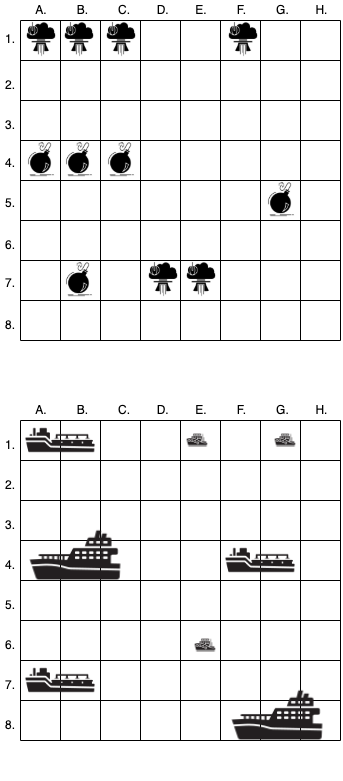

The diagram above was exported from draw.io. Its source (the exported page's mxGraphModel, read from the mxfile embedded in the PNG):
<mxGraphModel dx="1085" dy="752" grid="1" gridSize="10" guides="1" tooltips="1" connect="1" arrows="1" fold="1" page="1" pageScale="1" pageWidth="850" pageHeight="1100" math="0" shadow="0">
  <root>
    <mxCell id="0" />
    <mxCell id="1" parent="0" />
    <mxCell id="l_N7sAL-GxiOHwXfvQxP-1" value="" style="endArrow=none;html=1;rounded=0;" edge="1" parent="1">
      <mxGeometry width="50" height="50" relative="1" as="geometry">
        <mxPoint x="240" y="400" as="sourcePoint" />
        <mxPoint x="240" y="80" as="targetPoint" />
      </mxGeometry>
    </mxCell>
    <mxCell id="l_N7sAL-GxiOHwXfvQxP-2" value="" style="endArrow=none;html=1;rounded=0;" edge="1" parent="1">
      <mxGeometry width="50" height="50" relative="1" as="geometry">
        <mxPoint x="280" y="400" as="sourcePoint" />
        <mxPoint x="280" y="80" as="targetPoint" />
      </mxGeometry>
    </mxCell>
    <mxCell id="l_N7sAL-GxiOHwXfvQxP-3" value="" style="endArrow=none;html=1;rounded=0;" edge="1" parent="1">
      <mxGeometry width="50" height="50" relative="1" as="geometry">
        <mxPoint x="320" y="400" as="sourcePoint" />
        <mxPoint x="320" y="80" as="targetPoint" />
      </mxGeometry>
    </mxCell>
    <mxCell id="l_N7sAL-GxiOHwXfvQxP-4" value="" style="endArrow=none;html=1;rounded=0;" edge="1" parent="1">
      <mxGeometry width="50" height="50" relative="1" as="geometry">
        <mxPoint x="360" y="400" as="sourcePoint" />
        <mxPoint x="360" y="80" as="targetPoint" />
      </mxGeometry>
    </mxCell>
    <mxCell id="l_N7sAL-GxiOHwXfvQxP-5" value="" style="endArrow=none;html=1;rounded=0;" edge="1" parent="1">
      <mxGeometry width="50" height="50" relative="1" as="geometry">
        <mxPoint x="400" y="400" as="sourcePoint" />
        <mxPoint x="400" y="80" as="targetPoint" />
      </mxGeometry>
    </mxCell>
    <mxCell id="l_N7sAL-GxiOHwXfvQxP-6" value="" style="endArrow=none;html=1;rounded=0;" edge="1" parent="1">
      <mxGeometry width="50" height="50" relative="1" as="geometry">
        <mxPoint x="440" y="400" as="sourcePoint" />
        <mxPoint x="440" y="80" as="targetPoint" />
      </mxGeometry>
    </mxCell>
    <mxCell id="l_N7sAL-GxiOHwXfvQxP-7" value="" style="endArrow=none;html=1;rounded=0;" edge="1" parent="1">
      <mxGeometry width="50" height="50" relative="1" as="geometry">
        <mxPoint x="480" y="400" as="sourcePoint" />
        <mxPoint x="480" y="80" as="targetPoint" />
      </mxGeometry>
    </mxCell>
    <mxCell id="l_N7sAL-GxiOHwXfvQxP-8" value="" style="endArrow=none;html=1;rounded=0;" edge="1" parent="1">
      <mxGeometry width="50" height="50" relative="1" as="geometry">
        <mxPoint x="520" y="400" as="sourcePoint" />
        <mxPoint x="520" y="80" as="targetPoint" />
      </mxGeometry>
    </mxCell>
    <mxCell id="l_N7sAL-GxiOHwXfvQxP-9" value="" style="endArrow=none;html=1;rounded=0;" edge="1" parent="1">
      <mxGeometry width="50" height="50" relative="1" as="geometry">
        <mxPoint x="560" y="400" as="sourcePoint" />
        <mxPoint x="560" y="80" as="targetPoint" />
      </mxGeometry>
    </mxCell>
    <mxCell id="l_N7sAL-GxiOHwXfvQxP-12" value="" style="endArrow=none;html=1;rounded=0;" edge="1" parent="1">
      <mxGeometry width="50" height="50" relative="1" as="geometry">
        <mxPoint x="240" y="400" as="sourcePoint" />
        <mxPoint x="560" y="400" as="targetPoint" />
      </mxGeometry>
    </mxCell>
    <mxCell id="l_N7sAL-GxiOHwXfvQxP-13" value="" style="endArrow=none;html=1;rounded=0;" edge="1" parent="1">
      <mxGeometry width="50" height="50" relative="1" as="geometry">
        <mxPoint x="240" y="360" as="sourcePoint" />
        <mxPoint x="560" y="360" as="targetPoint" />
      </mxGeometry>
    </mxCell>
    <mxCell id="l_N7sAL-GxiOHwXfvQxP-14" value="" style="endArrow=none;html=1;rounded=0;" edge="1" parent="1">
      <mxGeometry width="50" height="50" relative="1" as="geometry">
        <mxPoint x="240" y="320" as="sourcePoint" />
        <mxPoint x="560" y="320" as="targetPoint" />
      </mxGeometry>
    </mxCell>
    <mxCell id="l_N7sAL-GxiOHwXfvQxP-15" value="" style="endArrow=none;html=1;rounded=0;" edge="1" parent="1">
      <mxGeometry width="50" height="50" relative="1" as="geometry">
        <mxPoint x="240" y="280" as="sourcePoint" />
        <mxPoint x="560" y="280" as="targetPoint" />
      </mxGeometry>
    </mxCell>
    <mxCell id="l_N7sAL-GxiOHwXfvQxP-16" value="" style="endArrow=none;html=1;rounded=0;" edge="1" parent="1">
      <mxGeometry width="50" height="50" relative="1" as="geometry">
        <mxPoint x="240" y="240" as="sourcePoint" />
        <mxPoint x="560" y="240" as="targetPoint" />
      </mxGeometry>
    </mxCell>
    <mxCell id="l_N7sAL-GxiOHwXfvQxP-17" value="" style="endArrow=none;html=1;rounded=0;" edge="1" parent="1">
      <mxGeometry width="50" height="50" relative="1" as="geometry">
        <mxPoint x="240" y="200" as="sourcePoint" />
        <mxPoint x="560" y="200" as="targetPoint" />
      </mxGeometry>
    </mxCell>
    <mxCell id="l_N7sAL-GxiOHwXfvQxP-18" value="" style="endArrow=none;html=1;rounded=0;" edge="1" parent="1">
      <mxGeometry width="50" height="50" relative="1" as="geometry">
        <mxPoint x="240" y="160" as="sourcePoint" />
        <mxPoint x="560" y="160" as="targetPoint" />
      </mxGeometry>
    </mxCell>
    <mxCell id="l_N7sAL-GxiOHwXfvQxP-19" value="" style="endArrow=none;html=1;rounded=0;" edge="1" parent="1">
      <mxGeometry width="50" height="50" relative="1" as="geometry">
        <mxPoint x="240" y="120" as="sourcePoint" />
        <mxPoint x="560" y="120" as="targetPoint" />
      </mxGeometry>
    </mxCell>
    <mxCell id="l_N7sAL-GxiOHwXfvQxP-20" value="" style="endArrow=none;html=1;rounded=0;" edge="1" parent="1">
      <mxGeometry width="50" height="50" relative="1" as="geometry">
        <mxPoint x="240" y="80" as="sourcePoint" />
        <mxPoint x="560" y="80" as="targetPoint" />
      </mxGeometry>
    </mxCell>
    <mxCell id="l_N7sAL-GxiOHwXfvQxP-21" value="" style="endArrow=none;html=1;rounded=0;" edge="1" parent="1">
      <mxGeometry width="50" height="50" relative="1" as="geometry">
        <mxPoint x="240" y="800" as="sourcePoint" />
        <mxPoint x="240" y="480" as="targetPoint" />
      </mxGeometry>
    </mxCell>
    <mxCell id="l_N7sAL-GxiOHwXfvQxP-22" value="" style="endArrow=none;html=1;rounded=0;" edge="1" parent="1">
      <mxGeometry width="50" height="50" relative="1" as="geometry">
        <mxPoint x="280" y="800" as="sourcePoint" />
        <mxPoint x="280" y="480" as="targetPoint" />
      </mxGeometry>
    </mxCell>
    <mxCell id="l_N7sAL-GxiOHwXfvQxP-23" value="" style="endArrow=none;html=1;rounded=0;" edge="1" parent="1">
      <mxGeometry width="50" height="50" relative="1" as="geometry">
        <mxPoint x="320" y="800" as="sourcePoint" />
        <mxPoint x="320" y="480" as="targetPoint" />
      </mxGeometry>
    </mxCell>
    <mxCell id="l_N7sAL-GxiOHwXfvQxP-24" value="" style="endArrow=none;html=1;rounded=0;" edge="1" parent="1">
      <mxGeometry width="50" height="50" relative="1" as="geometry">
        <mxPoint x="360" y="800" as="sourcePoint" />
        <mxPoint x="360" y="480" as="targetPoint" />
      </mxGeometry>
    </mxCell>
    <mxCell id="l_N7sAL-GxiOHwXfvQxP-25" value="" style="endArrow=none;html=1;rounded=0;" edge="1" parent="1">
      <mxGeometry width="50" height="50" relative="1" as="geometry">
        <mxPoint x="400" y="800" as="sourcePoint" />
        <mxPoint x="400" y="480" as="targetPoint" />
      </mxGeometry>
    </mxCell>
    <mxCell id="l_N7sAL-GxiOHwXfvQxP-26" value="" style="endArrow=none;html=1;rounded=0;" edge="1" parent="1">
      <mxGeometry width="50" height="50" relative="1" as="geometry">
        <mxPoint x="440" y="800" as="sourcePoint" />
        <mxPoint x="440" y="480" as="targetPoint" />
      </mxGeometry>
    </mxCell>
    <mxCell id="l_N7sAL-GxiOHwXfvQxP-27" value="" style="endArrow=none;html=1;rounded=0;" edge="1" parent="1">
      <mxGeometry width="50" height="50" relative="1" as="geometry">
        <mxPoint x="480" y="800" as="sourcePoint" />
        <mxPoint x="480" y="480" as="targetPoint" />
      </mxGeometry>
    </mxCell>
    <mxCell id="l_N7sAL-GxiOHwXfvQxP-28" value="" style="endArrow=none;html=1;rounded=0;" edge="1" parent="1">
      <mxGeometry width="50" height="50" relative="1" as="geometry">
        <mxPoint x="520" y="800" as="sourcePoint" />
        <mxPoint x="520" y="480" as="targetPoint" />
      </mxGeometry>
    </mxCell>
    <mxCell id="l_N7sAL-GxiOHwXfvQxP-29" value="" style="endArrow=none;html=1;rounded=0;" edge="1" parent="1">
      <mxGeometry width="50" height="50" relative="1" as="geometry">
        <mxPoint x="560" y="800" as="sourcePoint" />
        <mxPoint x="560" y="480" as="targetPoint" />
      </mxGeometry>
    </mxCell>
    <mxCell id="l_N7sAL-GxiOHwXfvQxP-30" value="" style="endArrow=none;html=1;rounded=0;" edge="1" parent="1">
      <mxGeometry width="50" height="50" relative="1" as="geometry">
        <mxPoint x="240" y="800" as="sourcePoint" />
        <mxPoint x="560" y="800" as="targetPoint" />
      </mxGeometry>
    </mxCell>
    <mxCell id="l_N7sAL-GxiOHwXfvQxP-31" value="" style="endArrow=none;html=1;rounded=0;" edge="1" parent="1">
      <mxGeometry width="50" height="50" relative="1" as="geometry">
        <mxPoint x="240" y="760" as="sourcePoint" />
        <mxPoint x="560" y="760" as="targetPoint" />
      </mxGeometry>
    </mxCell>
    <mxCell id="l_N7sAL-GxiOHwXfvQxP-32" value="" style="endArrow=none;html=1;rounded=0;" edge="1" parent="1">
      <mxGeometry width="50" height="50" relative="1" as="geometry">
        <mxPoint x="240" y="720" as="sourcePoint" />
        <mxPoint x="560" y="720" as="targetPoint" />
      </mxGeometry>
    </mxCell>
    <mxCell id="l_N7sAL-GxiOHwXfvQxP-33" value="" style="endArrow=none;html=1;rounded=0;" edge="1" parent="1">
      <mxGeometry width="50" height="50" relative="1" as="geometry">
        <mxPoint x="240" y="680" as="sourcePoint" />
        <mxPoint x="560" y="680" as="targetPoint" />
      </mxGeometry>
    </mxCell>
    <mxCell id="l_N7sAL-GxiOHwXfvQxP-34" value="" style="endArrow=none;html=1;rounded=0;" edge="1" parent="1">
      <mxGeometry width="50" height="50" relative="1" as="geometry">
        <mxPoint x="240" y="640" as="sourcePoint" />
        <mxPoint x="560" y="640" as="targetPoint" />
      </mxGeometry>
    </mxCell>
    <mxCell id="l_N7sAL-GxiOHwXfvQxP-35" value="" style="endArrow=none;html=1;rounded=0;" edge="1" parent="1">
      <mxGeometry width="50" height="50" relative="1" as="geometry">
        <mxPoint x="240" y="600" as="sourcePoint" />
        <mxPoint x="560" y="600" as="targetPoint" />
      </mxGeometry>
    </mxCell>
    <mxCell id="l_N7sAL-GxiOHwXfvQxP-36" value="" style="endArrow=none;html=1;rounded=0;" edge="1" parent="1">
      <mxGeometry width="50" height="50" relative="1" as="geometry">
        <mxPoint x="240" y="560" as="sourcePoint" />
        <mxPoint x="560" y="560" as="targetPoint" />
      </mxGeometry>
    </mxCell>
    <mxCell id="l_N7sAL-GxiOHwXfvQxP-37" value="" style="endArrow=none;html=1;rounded=0;" edge="1" parent="1">
      <mxGeometry width="50" height="50" relative="1" as="geometry">
        <mxPoint x="240" y="520" as="sourcePoint" />
        <mxPoint x="560" y="520" as="targetPoint" />
      </mxGeometry>
    </mxCell>
    <mxCell id="l_N7sAL-GxiOHwXfvQxP-38" value="" style="endArrow=none;html=1;rounded=0;" edge="1" parent="1">
      <mxGeometry width="50" height="50" relative="1" as="geometry">
        <mxPoint x="240" y="480" as="sourcePoint" />
        <mxPoint x="560" y="480" as="targetPoint" />
      </mxGeometry>
    </mxCell>
    <mxCell id="l_N7sAL-GxiOHwXfvQxP-40" value="" style="shape=image;html=1;verticalAlign=top;verticalLabelPosition=bottom;labelBackgroundColor=#ffffff;imageAspect=0;aspect=fixed;image=https://cdn4.iconfinder.com/data/icons/transportation-190/1000/oil_tanker_ship_tanker_oil_tanker_gas_tank_ship-128.png" vertex="1" parent="1">
      <mxGeometry x="230" y="450" width="100" height="100" as="geometry" />
    </mxCell>
    <mxCell id="l_N7sAL-GxiOHwXfvQxP-41" value="" style="shape=image;html=1;verticalAlign=top;verticalLabelPosition=bottom;labelBackgroundColor=#ffffff;imageAspect=0;aspect=fixed;image=https://cdn4.iconfinder.com/data/icons/transportation-190/1000/oil_tanker_ship_tanker_oil_tanker_gas_tank_ship-128.png" vertex="1" parent="1">
      <mxGeometry x="430" y="570" width="100" height="100" as="geometry" />
    </mxCell>
    <mxCell id="l_N7sAL-GxiOHwXfvQxP-42" value="" style="shape=image;html=1;verticalAlign=top;verticalLabelPosition=bottom;labelBackgroundColor=#ffffff;imageAspect=0;aspect=fixed;image=https://cdn4.iconfinder.com/data/icons/transportation-190/1000/oil_tanker_ship_tanker_oil_tanker_gas_tank_ship-128.png" vertex="1" parent="1">
      <mxGeometry x="230" y="690" width="100" height="100" as="geometry" />
    </mxCell>
    <mxCell id="l_N7sAL-GxiOHwXfvQxP-43" value="" style="shape=image;html=1;verticalAlign=top;verticalLabelPosition=bottom;labelBackgroundColor=#ffffff;imageAspect=0;aspect=fixed;image=https://cdn4.iconfinder.com/data/icons/transportation-190/1000/transportation_transport_ferry_boat_train_ferry_boat_ship-128.png" vertex="1" parent="1">
      <mxGeometry x="432" y="710" width="130" height="130" as="geometry" />
    </mxCell>
    <mxCell id="l_N7sAL-GxiOHwXfvQxP-44" value="" style="shape=image;html=1;verticalAlign=top;verticalLabelPosition=bottom;labelBackgroundColor=#ffffff;imageAspect=0;aspect=fixed;image=https://cdn4.iconfinder.com/data/icons/transportation-190/1000/transportation_transport_ferry_boat_train_ferry_boat_ship-128.png" vertex="1" parent="1">
      <mxGeometry x="230" y="550" width="130" height="130" as="geometry" />
    </mxCell>
    <mxCell id="l_N7sAL-GxiOHwXfvQxP-45" value="" style="shape=image;html=1;verticalAlign=top;verticalLabelPosition=bottom;labelBackgroundColor=#ffffff;imageAspect=0;aspect=fixed;image=https://cdn4.iconfinder.com/data/icons/transportation-190/1000/boat_tugboat_tug_seagoing_tugboats_harbour_tugboats_ship_river_tugboats-128.png" vertex="1" parent="1">
      <mxGeometry x="402" y="485" width="30" height="30" as="geometry" />
    </mxCell>
    <mxCell id="l_N7sAL-GxiOHwXfvQxP-49" value="" style="shape=image;html=1;verticalAlign=top;verticalLabelPosition=bottom;labelBackgroundColor=#ffffff;imageAspect=0;aspect=fixed;image=https://cdn4.iconfinder.com/data/icons/transportation-190/1000/boat_tugboat_tug_seagoing_tugboats_harbour_tugboats_ship_river_tugboats-128.png" vertex="1" parent="1">
      <mxGeometry x="490" y="485" width="30" height="30" as="geometry" />
    </mxCell>
    <mxCell id="l_N7sAL-GxiOHwXfvQxP-50" value="" style="shape=image;html=1;verticalAlign=top;verticalLabelPosition=bottom;labelBackgroundColor=#ffffff;imageAspect=0;aspect=fixed;image=https://cdn4.iconfinder.com/data/icons/transportation-190/1000/boat_tugboat_tug_seagoing_tugboats_harbour_tugboats_ship_river_tugboats-128.png" vertex="1" parent="1">
      <mxGeometry x="410" y="690" width="30" height="30" as="geometry" />
    </mxCell>
    <mxCell id="l_N7sAL-GxiOHwXfvQxP-51" value="" style="shape=image;html=1;verticalAlign=top;verticalLabelPosition=bottom;labelBackgroundColor=#ffffff;imageAspect=0;aspect=fixed;image=https://cdn1.iconfinder.com/data/icons/competitive-strategy-and-corporate-training/512/572_Bomb_boom_danger_ddos_explosion_cyber_spot_security-128.png" vertex="1" parent="1">
      <mxGeometry x="280" y="200" width="38" height="38" as="geometry" />
    </mxCell>
    <mxCell id="l_N7sAL-GxiOHwXfvQxP-52" value="" style="shape=image;html=1;verticalAlign=top;verticalLabelPosition=bottom;labelBackgroundColor=#ffffff;imageAspect=0;aspect=fixed;image=https://cdn1.iconfinder.com/data/icons/competitive-strategy-and-corporate-training/512/572_Bomb_boom_danger_ddos_explosion_cyber_spot_security-128.png" vertex="1" parent="1">
      <mxGeometry x="322" y="200" width="38" height="38" as="geometry" />
    </mxCell>
    <mxCell id="l_N7sAL-GxiOHwXfvQxP-53" value="" style="shape=image;html=1;verticalAlign=top;verticalLabelPosition=bottom;labelBackgroundColor=#ffffff;imageAspect=0;aspect=fixed;image=https://cdn1.iconfinder.com/data/icons/competitive-strategy-and-corporate-training/512/572_Bomb_boom_danger_ddos_explosion_cyber_spot_security-128.png" vertex="1" parent="1">
      <mxGeometry x="242" y="200" width="38" height="38" as="geometry" />
    </mxCell>
    <mxCell id="l_N7sAL-GxiOHwXfvQxP-54" value="" style="shape=image;html=1;verticalAlign=top;verticalLabelPosition=bottom;labelBackgroundColor=#ffffff;imageAspect=0;aspect=fixed;image=https://cdn1.iconfinder.com/data/icons/competitive-strategy-and-corporate-training/512/572_Bomb_boom_danger_ddos_explosion_cyber_spot_security-128.png" vertex="1" parent="1">
      <mxGeometry x="482" y="240" width="38" height="38" as="geometry" />
    </mxCell>
    <mxCell id="l_N7sAL-GxiOHwXfvQxP-55" value="" style="shape=image;html=1;verticalAlign=top;verticalLabelPosition=bottom;labelBackgroundColor=#ffffff;imageAspect=0;aspect=fixed;image=https://cdn1.iconfinder.com/data/icons/competitive-strategy-and-corporate-training/512/572_Bomb_boom_danger_ddos_explosion_cyber_spot_security-128.png" vertex="1" parent="1">
      <mxGeometry x="280" y="320" width="38" height="38" as="geometry" />
    </mxCell>
    <mxCell id="l_N7sAL-GxiOHwXfvQxP-56" value="" style="shape=image;html=1;verticalAlign=top;verticalLabelPosition=bottom;labelBackgroundColor=#ffffff;imageAspect=0;aspect=fixed;image=https://cdn2.iconfinder.com/data/icons/analytic-investment-and-balanced-scorecard/512/543_Bomb_explosion_nuclear_special_war_game_design_development-128.png" vertex="1" parent="1">
      <mxGeometry x="242" y="80" width="38" height="38" as="geometry" />
    </mxCell>
    <mxCell id="l_N7sAL-GxiOHwXfvQxP-57" value="" style="shape=image;html=1;verticalAlign=top;verticalLabelPosition=bottom;labelBackgroundColor=#ffffff;imageAspect=0;aspect=fixed;image=https://cdn2.iconfinder.com/data/icons/analytic-investment-and-balanced-scorecard/512/543_Bomb_explosion_nuclear_special_war_game_design_development-128.png" vertex="1" parent="1">
      <mxGeometry x="280" y="80" width="38" height="38" as="geometry" />
    </mxCell>
    <mxCell id="l_N7sAL-GxiOHwXfvQxP-58" value="" style="shape=image;html=1;verticalAlign=top;verticalLabelPosition=bottom;labelBackgroundColor=#ffffff;imageAspect=0;aspect=fixed;image=https://cdn2.iconfinder.com/data/icons/analytic-investment-and-balanced-scorecard/512/543_Bomb_explosion_nuclear_special_war_game_design_development-128.png" vertex="1" parent="1">
      <mxGeometry x="322" y="80" width="38" height="38" as="geometry" />
    </mxCell>
    <mxCell id="l_N7sAL-GxiOHwXfvQxP-59" value="" style="shape=image;html=1;verticalAlign=top;verticalLabelPosition=bottom;labelBackgroundColor=#ffffff;imageAspect=0;aspect=fixed;image=https://cdn2.iconfinder.com/data/icons/analytic-investment-and-balanced-scorecard/512/543_Bomb_explosion_nuclear_special_war_game_design_development-128.png" vertex="1" parent="1">
      <mxGeometry x="444" y="80" width="38" height="38" as="geometry" />
    </mxCell>
    <mxCell id="l_N7sAL-GxiOHwXfvQxP-60" value="" style="shape=image;html=1;verticalAlign=top;verticalLabelPosition=bottom;labelBackgroundColor=#ffffff;imageAspect=0;aspect=fixed;image=https://cdn2.iconfinder.com/data/icons/analytic-investment-and-balanced-scorecard/512/543_Bomb_explosion_nuclear_special_war_game_design_development-128.png" vertex="1" parent="1">
      <mxGeometry x="364" y="320" width="38" height="38" as="geometry" />
    </mxCell>
    <mxCell id="l_N7sAL-GxiOHwXfvQxP-61" value="" style="shape=image;html=1;verticalAlign=top;verticalLabelPosition=bottom;labelBackgroundColor=#ffffff;imageAspect=0;aspect=fixed;image=https://cdn2.iconfinder.com/data/icons/analytic-investment-and-balanced-scorecard/512/543_Bomb_explosion_nuclear_special_war_game_design_development-128.png" vertex="1" parent="1">
      <mxGeometry x="402" y="320" width="38" height="38" as="geometry" />
    </mxCell>
    <mxCell id="l_N7sAL-GxiOHwXfvQxP-64" value="&amp;nbsp; &amp;nbsp; A.&amp;nbsp; &amp;nbsp; &amp;nbsp; &amp;nbsp; &amp;nbsp;B.&amp;nbsp; &amp;nbsp; &amp;nbsp; &amp;nbsp; &amp;nbsp;C.&amp;nbsp; &amp;nbsp; &amp;nbsp; &amp;nbsp; D.&amp;nbsp; &amp;nbsp; &amp;nbsp; &amp;nbsp; E.&amp;nbsp; &amp;nbsp; &amp;nbsp; &amp;nbsp; &amp;nbsp;F.&amp;nbsp; &amp;nbsp; &amp;nbsp; &amp;nbsp; &amp;nbsp;G.&amp;nbsp; &amp;nbsp; &amp;nbsp; &amp;nbsp; H." style="text;html=1;strokeColor=none;fillColor=none;align=left;verticalAlign=middle;whiteSpace=wrap;rounded=0;" vertex="1" parent="1">
      <mxGeometry x="240" y="60" width="320" height="20" as="geometry" />
    </mxCell>
    <mxCell id="l_N7sAL-GxiOHwXfvQxP-67" value="1.&lt;span style=&quot;color: rgba(0 , 0 , 0 , 0) ; font-family: monospace ; font-size: 0px&quot;&gt;%3CmxGraphModel%3E%3Croot%3E%3CmxCell%20id%3D%220%22%2F%3E%3CmxCell%20id%3D%221%22%20parent%3D%220%22%2F%3E%3CmxCell%20id%3D%222%22%20value%3D%22%22%20style%3D%22shape%3Dimage%3Bhtml%3D1%3BverticalAlign%3Dtop%3BverticalLabelPosition%3Dbottom%3BlabelBackgroundColor%3D%23ffffff%3BimageAspect%3D0%3Baspect%3Dfixed%3Bimage%3Dhttps%3A%2F%2Fcdn2.iconfinder.com%2Fdata%2Ficons%2Fanalytic-investment-and-balanced-scorecard%2F512%2F543_Bomb_explosion_nuclear_special_war_game_design_development-128.png%22%20vertex%3D%221%22%20parent%3D%221%22%3E%3CmxGeometry%20x%3D%22242%22%20y%3D%2280%22%20width%3D%2238%22%20height%3D%2238%22%20as%3D%22geometry%22%2F%3E%3C%2FmxCell%3E%3C%2Froot%3E%3C%2FmxGraphModel%3E&lt;/span&gt;" style="text;html=1;strokeColor=none;fillColor=none;align=center;verticalAlign=middle;whiteSpace=wrap;rounded=0;" vertex="1" parent="1">
      <mxGeometry x="220" y="84" width="20" height="30" as="geometry" />
    </mxCell>
    <mxCell id="l_N7sAL-GxiOHwXfvQxP-70" value="2." style="text;html=1;strokeColor=none;fillColor=none;align=center;verticalAlign=middle;whiteSpace=wrap;rounded=0;" vertex="1" parent="1">
      <mxGeometry x="220" y="130" width="20" height="30" as="geometry" />
    </mxCell>
    <mxCell id="l_N7sAL-GxiOHwXfvQxP-71" value="3." style="text;html=1;strokeColor=none;fillColor=none;align=center;verticalAlign=middle;whiteSpace=wrap;rounded=0;" vertex="1" parent="1">
      <mxGeometry x="220" y="170" width="20" height="30" as="geometry" />
    </mxCell>
    <mxCell id="l_N7sAL-GxiOHwXfvQxP-72" value="4." style="text;html=1;strokeColor=none;fillColor=none;align=center;verticalAlign=middle;whiteSpace=wrap;rounded=0;" vertex="1" parent="1">
      <mxGeometry x="220" y="208" width="20" height="30" as="geometry" />
    </mxCell>
    <mxCell id="l_N7sAL-GxiOHwXfvQxP-73" value="5." style="text;html=1;strokeColor=none;fillColor=none;align=center;verticalAlign=middle;whiteSpace=wrap;rounded=0;" vertex="1" parent="1">
      <mxGeometry x="220" y="248" width="20" height="30" as="geometry" />
    </mxCell>
    <mxCell id="l_N7sAL-GxiOHwXfvQxP-74" value="6." style="text;html=1;strokeColor=none;fillColor=none;align=center;verticalAlign=middle;whiteSpace=wrap;rounded=0;" vertex="1" parent="1">
      <mxGeometry x="220" y="290" width="20" height="30" as="geometry" />
    </mxCell>
    <mxCell id="l_N7sAL-GxiOHwXfvQxP-75" value="7." style="text;html=1;strokeColor=none;fillColor=none;align=center;verticalAlign=middle;whiteSpace=wrap;rounded=0;" vertex="1" parent="1">
      <mxGeometry x="220" y="328" width="20" height="30" as="geometry" />
    </mxCell>
    <mxCell id="l_N7sAL-GxiOHwXfvQxP-76" value="8." style="text;html=1;strokeColor=none;fillColor=none;align=center;verticalAlign=middle;whiteSpace=wrap;rounded=0;" vertex="1" parent="1">
      <mxGeometry x="220" y="370" width="20" height="30" as="geometry" />
    </mxCell>
    <mxCell id="l_N7sAL-GxiOHwXfvQxP-77" value="&amp;nbsp; &amp;nbsp; A.&amp;nbsp; &amp;nbsp; &amp;nbsp; &amp;nbsp; &amp;nbsp;B.&amp;nbsp; &amp;nbsp; &amp;nbsp; &amp;nbsp; &amp;nbsp;C.&amp;nbsp; &amp;nbsp; &amp;nbsp; &amp;nbsp; D.&amp;nbsp; &amp;nbsp; &amp;nbsp; &amp;nbsp; E.&amp;nbsp; &amp;nbsp; &amp;nbsp; &amp;nbsp; &amp;nbsp;F.&amp;nbsp; &amp;nbsp; &amp;nbsp; &amp;nbsp; &amp;nbsp;G.&amp;nbsp; &amp;nbsp; &amp;nbsp; &amp;nbsp; H." style="text;html=1;strokeColor=none;fillColor=none;align=left;verticalAlign=middle;whiteSpace=wrap;rounded=0;" vertex="1" parent="1">
      <mxGeometry x="240" y="460" width="320" height="20" as="geometry" />
    </mxCell>
    <mxCell id="l_N7sAL-GxiOHwXfvQxP-80" value="1.&lt;span style=&quot;color: rgba(0 , 0 , 0 , 0) ; font-family: monospace ; font-size: 0px&quot;&gt;%3CmxGraphModel%3E%3Croot%3E%3CmxCell%20id%3D%220%22%2F%3E%3CmxCell%20id%3D%221%22%20parent%3D%220%22%2F%3E%3CmxCell%20id%3D%222%22%20value%3D%22%22%20style%3D%22shape%3Dimage%3Bhtml%3D1%3BverticalAlign%3Dtop%3BverticalLabelPosition%3Dbottom%3BlabelBackgroundColor%3D%23ffffff%3BimageAspect%3D0%3Baspect%3Dfixed%3Bimage%3Dhttps%3A%2F%2Fcdn2.iconfinder.com%2Fdata%2Ficons%2Fanalytic-investment-and-balanced-scorecard%2F512%2F543_Bomb_explosion_nuclear_special_war_game_design_development-128.png%22%20vertex%3D%221%22%20parent%3D%221%22%3E%3CmxGeometry%20x%3D%22242%22%20y%3D%2280%22%20width%3D%2238%22%20height%3D%2238%22%20as%3D%22geometry%22%2F%3E%3C%2FmxCell%3E%3C%2Froot%3E%3C%2FmxGraphModel%3E&lt;/span&gt;" style="text;html=1;strokeColor=none;fillColor=none;align=center;verticalAlign=middle;whiteSpace=wrap;rounded=0;" vertex="1" parent="1">
      <mxGeometry x="220" y="490" width="20" height="30" as="geometry" />
    </mxCell>
    <mxCell id="l_N7sAL-GxiOHwXfvQxP-81" value="2." style="text;html=1;strokeColor=none;fillColor=none;align=center;verticalAlign=middle;whiteSpace=wrap;rounded=0;" vertex="1" parent="1">
      <mxGeometry x="220" y="530" width="20" height="30" as="geometry" />
    </mxCell>
    <mxCell id="l_N7sAL-GxiOHwXfvQxP-82" value="3." style="text;html=1;strokeColor=none;fillColor=none;align=center;verticalAlign=middle;whiteSpace=wrap;rounded=0;" vertex="1" parent="1">
      <mxGeometry x="220" y="570" width="20" height="30" as="geometry" />
    </mxCell>
    <mxCell id="l_N7sAL-GxiOHwXfvQxP-83" value="4." style="text;html=1;strokeColor=none;fillColor=none;align=center;verticalAlign=middle;whiteSpace=wrap;rounded=0;" vertex="1" parent="1">
      <mxGeometry x="220" y="610" width="20" height="30" as="geometry" />
    </mxCell>
    <mxCell id="l_N7sAL-GxiOHwXfvQxP-84" value="5." style="text;html=1;strokeColor=none;fillColor=none;align=center;verticalAlign=middle;whiteSpace=wrap;rounded=0;" vertex="1" parent="1">
      <mxGeometry x="220" y="650" width="20" height="30" as="geometry" />
    </mxCell>
    <mxCell id="l_N7sAL-GxiOHwXfvQxP-85" value="6." style="text;html=1;strokeColor=none;fillColor=none;align=center;verticalAlign=middle;whiteSpace=wrap;rounded=0;" vertex="1" parent="1">
      <mxGeometry x="220" y="690" width="20" height="30" as="geometry" />
    </mxCell>
    <mxCell id="l_N7sAL-GxiOHwXfvQxP-86" value="7." style="text;html=1;strokeColor=none;fillColor=none;align=center;verticalAlign=middle;whiteSpace=wrap;rounded=0;" vertex="1" parent="1">
      <mxGeometry x="220" y="730" width="20" height="30" as="geometry" />
    </mxCell>
    <mxCell id="l_N7sAL-GxiOHwXfvQxP-87" value="8." style="text;html=1;strokeColor=none;fillColor=none;align=center;verticalAlign=middle;whiteSpace=wrap;rounded=0;" vertex="1" parent="1">
      <mxGeometry x="220" y="770" width="20" height="30" as="geometry" />
    </mxCell>
  </root>
</mxGraphModel>